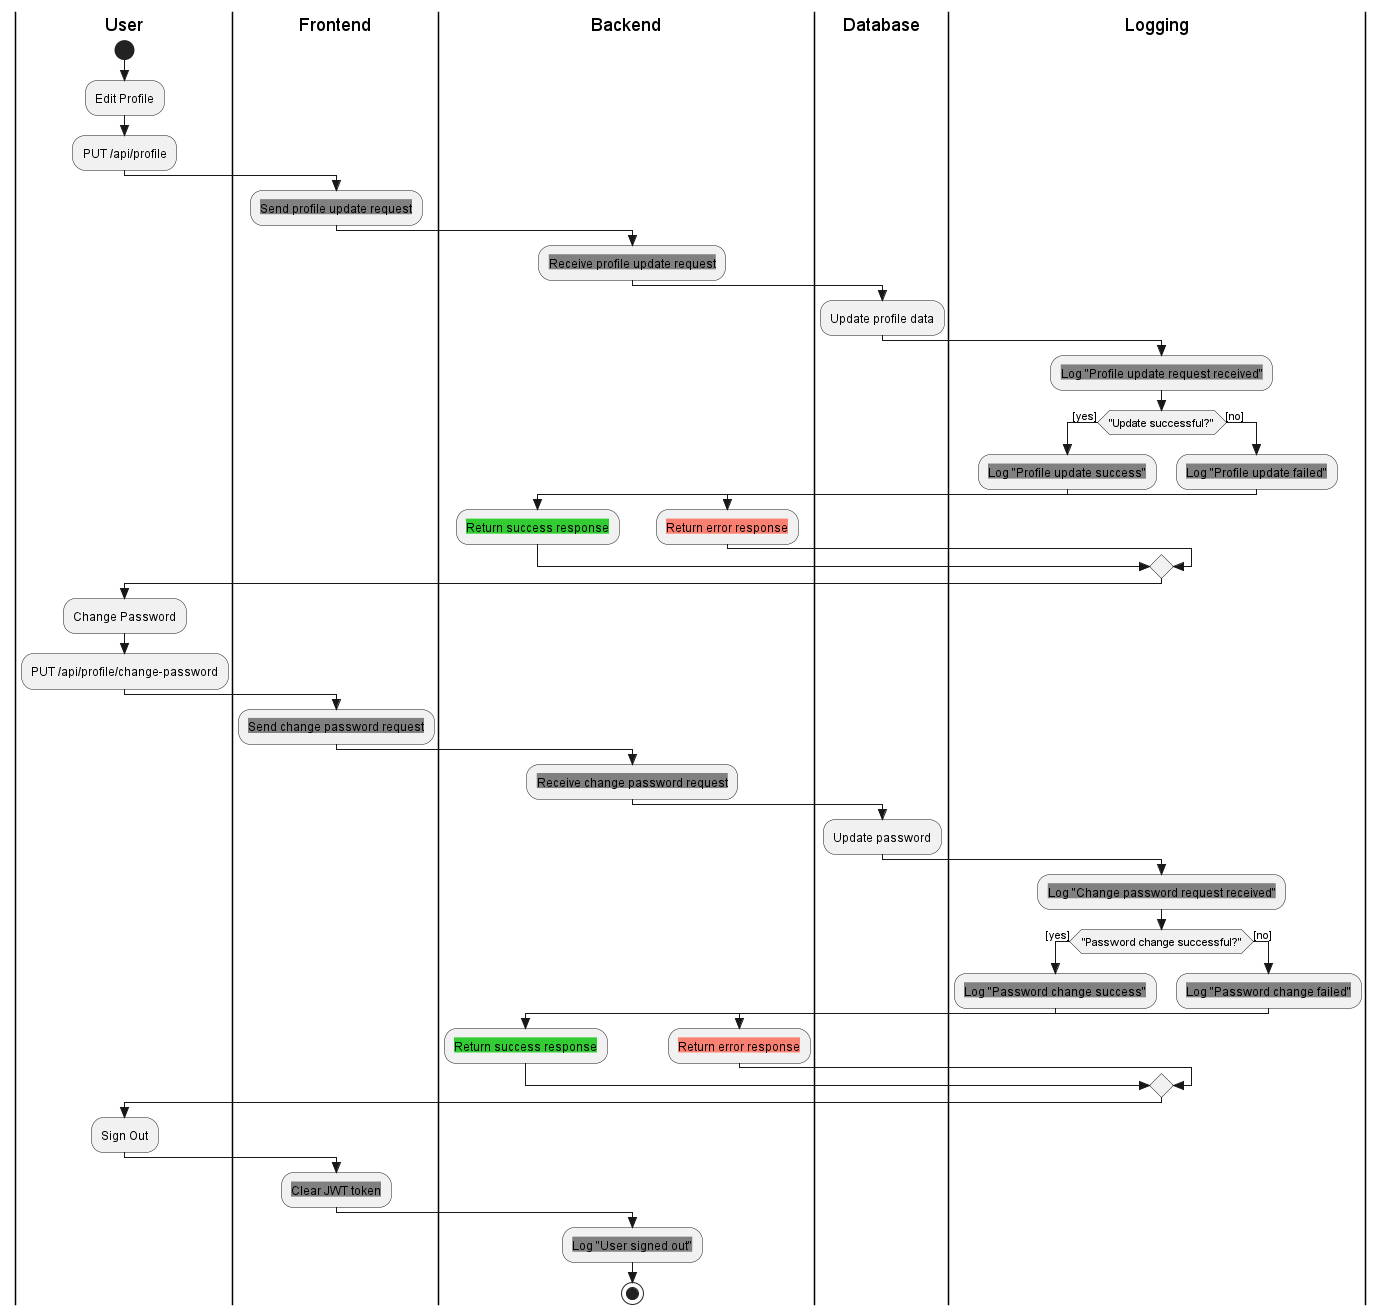

The diagram above was rendered by PlantUML. Its source (embedded in the PNG):
@startuml profile-module
skinparam style strictuml
skinparam defaultTextAlignment center

|User|
start
:Edit Profile;
:PUT /api/profile;

|Frontend|
:<back:Gray>Send profile update request;

|Backend|
:<back:Gray>Receive profile update request;

|Database|
:Update profile data;

|Logging|
:<back:Gray>Log "Profile update request received";

if ("Update successful?") then ([yes])
  |Logging|
  :<back:Gray>Log "Profile update success";
  |Backend|
  :<back:LimeGreen>Return success response;
else ([no])
  |Logging|
  :<back:Gray>Log "Profile update failed";
  |Backend|
  :<back:Salmon>Return error response;
endif

|User|
:Change Password;
:PUT /api/profile/change-password;

|Frontend|
:<back:Gray>Send change password request;

|Backend|
:<back:Gray>Receive change password request;

|Database|
:Update password;

|Logging|
:<back:Gray>Log "Change password request received";

if ("Password change successful?") then ([yes])
  |Logging|
  :<back:Gray>Log "Password change success";
  |Backend|
  :<back:LimeGreen>Return success response;
else ([no])
  |Logging|
  :<back:Gray>Log "Password change failed";
  |Backend|
  :<back:Salmon>Return error response;
endif

|User|
:Sign Out;

|Frontend|
:<back:Gray>Clear JWT token;

|Backend|
:<back:Gray>Log "User signed out";

stop
@enduml